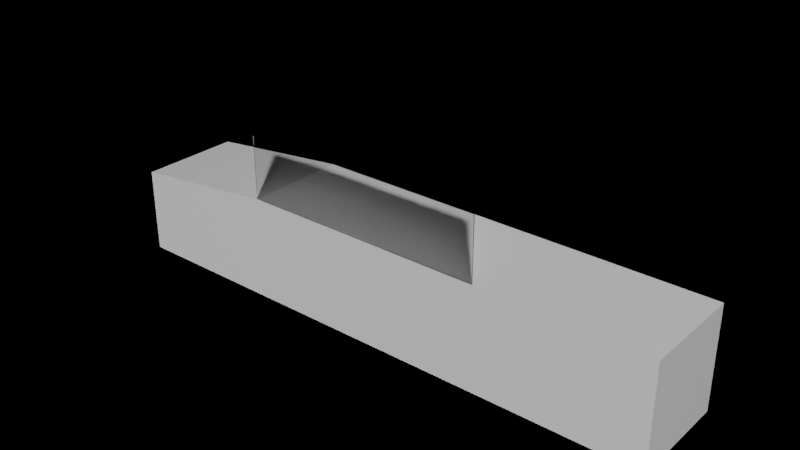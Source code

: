 # Source: checkout2.blend  (saved by Blender 2.92.15; exported with 4.5.12 LTS)
import bpy
from mathutils import Matrix  # noqa: F401  (used for matrix-valued properties, if any)

bpy.ops.wm.read_factory_settings(use_empty=True)
scene = bpy.context.scene
scene.name = 'Scene'

# ---- collections
col_collection = bpy.data.collections.new('Collection'); scene.collection.children.link(col_collection)

# ---- materials (node trees are filled in below, after node groups)
mat_glass_001 = bpy.data.materials.new('Glass.001')
mat_glass_001.use_transparent_shadow = False
mat_glass_001.preview_render_type = 'CUBE'
mat_material_001 = bpy.data.materials.new('Material.001')
mat_material_001.alpha_threshold = 0.0
mat_material_001.use_transparent_shadow = False
mat_material_001.line_color = (0.0, 0.0, 0.0, 1.0)
mat_material_002 = bpy.data.materials.new('Material.002')
mat_material_002.alpha_threshold = 0.0
mat_material_002.use_transparent_shadow = False
mat_material_002.line_color = (0.0, 0.0, 0.0, 1.0)
mat_glass = bpy.data.materials.new('Glass')
mat_glass.use_transparent_shadow = False
mat_glass.preview_render_type = 'CUBE'

# ---- material node trees
mat_glass_001.use_nodes = True; mat_glass_001.node_tree.nodes.clear()
_N = mat_glass_001.node_tree.nodes; _L = mat_glass_001.node_tree.links
n0 = _N.new('ShaderNodeOutputMaterial'); n0.name = 'Material Output'; n0.location = (300, 300)
n1 = _N.new('ShaderNodeBsdfPrincipled'); n1.name = 'Principled BSDF'; n1.location = (10, 300)
n1.distribution = 'GGX'
n1.subsurface_method = 'BURLEY'
n1.inputs[2].default_value = 0.0
n1.inputs[3].default_value = 1.45
n1.inputs[27].default_value = (0.0, 0.0, 0.0, 1.0)
n1.inputs[28].default_value = 1.0
_L.new(n1.outputs[0], n0.inputs[0])
n0.is_active_output = True
mat_material_001.use_nodes = True; mat_material_001.node_tree.nodes.clear()
_N = mat_material_001.node_tree.nodes; _L = mat_material_001.node_tree.links
n0 = _N.new('ShaderNodeOutputMaterial'); n0.name = 'Material Output'; n0.location = (300, 300)
n1 = _N.new('ShaderNodeBsdfPrincipled'); n1.name = 'Principled BSDF'; n1.location = (10, 300)
n1.distribution = 'GGX'
n1.subsurface_method = 'BURLEY'
n1.inputs[2].default_value = 0.4
n1.inputs[3].default_value = 1.45
n1.inputs[27].default_value = (0.0, 0.0, 0.0, 1.0)
n1.inputs[28].default_value = 1.0
_L.new(n1.outputs[0], n0.inputs[0])
n0.is_active_output = True
mat_material_002.use_nodes = True; mat_material_002.node_tree.nodes.clear()
_N = mat_material_002.node_tree.nodes; _L = mat_material_002.node_tree.links
n0 = _N.new('ShaderNodeOutputMaterial'); n0.name = 'Material Output'; n0.location = (300, 300)
n1 = _N.new('ShaderNodeBsdfPrincipled'); n1.name = 'Principled BSDF'; n1.location = (10, 300)
n1.distribution = 'GGX'
n1.subsurface_method = 'BURLEY'
n1.inputs[2].default_value = 0.4
n1.inputs[3].default_value = 1.45
n1.inputs[27].default_value = (0.0, 0.0, 0.0, 1.0)
n1.inputs[28].default_value = 1.0
_L.new(n1.outputs[0], n0.inputs[0])
n0.is_active_output = True
mat_glass.use_nodes = True; mat_glass.node_tree.nodes.clear()
_N = mat_glass.node_tree.nodes; _L = mat_glass.node_tree.links
n0 = _N.new('ShaderNodeBsdfPrincipled'); n0.name = 'Principled BSDF'; n0.location = (10, 300)
n0.distribution = 'GGX'
n0.subsurface_method = 'BURLEY'
n0.inputs[2].default_value = 0.0
n0.inputs[3].default_value = 1.45
n0.inputs[18].default_value = 1.0
n0.inputs[27].default_value = (0.0, 0.0, 0.0, 1.0)
n0.inputs[28].default_value = 1.0
n1 = _N.new('ShaderNodeOutputMaterial'); n1.name = 'Material Output'; n1.location = (300, 300)
_L.new(n0.outputs[0], n1.inputs[0])
n1.is_active_output = True

# ---- world
world_world = bpy.data.worlds.new('World'); scene.world = world_world
world_world.use_nodes = True; world_world.node_tree.nodes.clear()
_N = world_world.node_tree.nodes; _L = world_world.node_tree.links
n0 = _N.new('ShaderNodeOutputWorld'); n0.name = 'World Output'; n0.location = (300, 300)
n1 = _N.new('ShaderNodeBsdfPrincipled'); n1.name = 'Principled BSDF'; n1.location = (10, 300)
n1.distribution = 'GGX'
n1.subsurface_method = 'BURLEY'
n1.inputs[2].default_value = 0.0
n1.inputs[3].default_value = 1.45
n1.inputs[27].default_value = (0.0, 0.0, 0.0, 1.0)
n1.inputs[28].default_value = 1.0
_L.new(n1.outputs[0], n0.inputs[0])
n0.is_active_output = True
world_world.color = (0.05088, 0.05088, 0.05088)
world_world.use_sun_shadow = False
world_world.sun_shadow_jitter_overblur = 0.0

# ---- meshes
me_cube_003 = bpy.data.meshes.new('Cube.003')
me_cube_003.from_pydata([(7.333, 2.0, 1.657), (7.333, 2.0, 0.0), (7.333, 0.0, 1.657), (7.333, 0.0, 0.0), (5.333, 2.0, 2.0), (5.333, 2.0, 0.0), (5.333, 0.0, 2.0), (5.333, 0.0, 0.0), (4.0, 2.0, 2.0), (4.0, 2.0, 0.0), (4.0, 0.0, 0.0), (0.0, 2.0, 2.0), (0.0, 2.0, 0.0), (0.0, 0.0, 2.0), (0.0, 0.0, 0.0), (4.0, 0.0, 2.0)], [], [(0, 4, 6, 2), (3, 2, 6, 7), (7, 6, 4, 5), (5, 1, 3, 7), (1, 0, 2, 3), (5, 4, 0, 1), (8, 11, 13, 15), (10, 15, 13, 14), (14, 13, 11, 12), (12, 9, 10, 14), (9, 8, 15, 10), (12, 11, 8, 9), (4, 8, 15, 6), (7, 6, 15, 10), (9, 5, 7, 10), (9, 8, 4, 5)])
me_cube_003.polygons.foreach_set('material_index', [0, 0, 0, 0, 0, 0, 1, 1, 1, 1, 1, 1, 2, 2, 2, 2])
_uv = me_cube_003.uv_layers.new(name='UVMap')
_uv.uv.foreach_set('vector', [0.5821, 0.5, 0.875, 0.5, 0.875, 0.75, 0.5821, 0.75, 0.375, 0.75, 0.5821, 0.75, 0.625, 1.0, 0.375, 1.0, 0.375, 0.0, 0.625, 0.0, 0.625, 0.25, 0.375, 0.25, 0.125, 0.5, 0.375, 0.5, 0.375, 0.75, 0.125, 0.75, 0.375, 0.5, 0.5821, 0.5, 0.5821, 0.75, 0.375, 0.75, 0.375, 0.25, 0.625, 0.25, 0.5821, 0.5, 0.375, 0.5, 0.625, 0.5, 0.875, 0.5, 0.875, 0.75, 0.625, 0.75, 0.375, 0.75, 0.625, 0.75, 0.625, 1.0, 0.375, 1.0, 0.375, 0.0, 0.625, 0.0, 0.625, 0.25, 0.375, 0.25, 0.125, 0.5, 0.375, 0.5, 0.375, 0.75, 0.125, 0.75, 0.375, 0.5, 0.625, 0.5, 0.625, 0.75, 0.375, 0.75, 0.375, 0.25, 0.625, 0.25, 0.625, 0.5, 0.375, 0.5, 0.625, 0.5, 0.875, 0.5, 0.875, 0.75, 0.625, 0.75, 0.375, 0.75, 0.625, 0.75, 0.625, 1.0, 0.375, 1.0, 0.125, 0.5, 0.375, 0.5, 0.375, 0.75, 0.125, 0.75, 0.375, 0.25, 0.625, 0.25, 0.625, 0.5, 0.375, 0.5])
me_cube_003.materials.append(mat_glass_001)
me_cube_003.materials.append(mat_material_001)
me_cube_003.materials.append(mat_material_002)
me_cube_003.use_remesh_preserve_volume = False
me_cube_003.use_remesh_preserve_attributes = False
me_cube_003.use_mirror_vertex_groups = False
me_cube_003.update()
me_w_rfel = bpy.data.meshes.new('Würfel')
me_w_rfel.from_pydata([(-0.01925, -1.588, -0.6008), (-0.01925, -1.588, 0.6008), (-0.01925, 1.588, -0.6008), (-0.01925, 1.588, 0.6008), (0.01925, -1.588, -0.6008), (0.01925, -1.588, 0.6008), (0.01925, 1.588, -0.6008), (0.01925, 1.588, 0.6008)], [], [(0, 1, 3, 2), (2, 3, 7, 6), (6, 7, 5, 4), (4, 5, 1, 0), (2, 6, 4, 0), (7, 3, 1, 5)])
_uv = me_w_rfel.uv_layers.new(name='UV-Map')
_uv.uv.foreach_set('vector', [0.375, 0.0, 0.625, 0.0, 0.625, 0.25, 0.375, 0.25, 0.375, 0.25, 0.625, 0.25, 0.625, 0.5, 0.375, 0.5, 0.375, 0.5, 0.625, 0.5, 0.625, 0.75, 0.375, 0.75, 0.375, 0.75, 0.625, 0.75, 0.625, 1.0, 0.375, 1.0, 0.125, 0.5, 0.375, 0.5, 0.375, 0.75, 0.125, 0.75, 0.625, 0.5, 0.875, 0.5, 0.875, 0.75, 0.625, 0.75])
me_w_rfel.materials.append(mat_glass)
me_w_rfel.materials.append(None)
me_w_rfel.use_remesh_fix_poles = True
me_w_rfel.use_remesh_preserve_attributes = False
me_w_rfel.use_mirror_vertex_groups = False
me_w_rfel.update()

# ---- objects
ob_cube_003 = bpy.data.objects.new('Cube.003', me_cube_003)
ob_w_rfel = bpy.data.objects.new('Würfel', me_w_rfel)

# ---- transforms, parenting, visibility, modifiers, constraints
ob_cube_003.location = (9.553, 0.0, 0.0)
ob_cube_003.scale = (-1.5, 1.0, 1.0)
ob_cube_003.lock_rotations_4d = False
ob_cube_003.empty_display_type = 'ARROWS'
ob_cube_003.lineart.crease_threshold = 0.0
ob_w_rfel.location = (3.947, 0.0, 2.912)
ob_w_rfel.rotation_euler = (0.0, 0.0, 1.571)
ob_w_rfel.scale = (0.5, 1.5, 1.5)
ob_w_rfel.lineart.crease_threshold = 0.0

# ---- collection membership
col_collection.objects.link(ob_cube_003)
col_collection.objects.link(ob_w_rfel)

# ---- scene / render settings (as saved in the file)
scene.frame_start = 1; scene.frame_end = 250; scene.frame_set(1)
scene.render.engine = 'BLENDER_EEVEE_NEXT'
scene.cycles.use_denoising = False
scene.cycles.samples = 128
scene.cycles.sampling_pattern = 'TABULATED_SOBOL'
scene.cycles.use_adaptive_sampling = False
scene.cycles.use_light_tree = False
scene.view_settings.view_transform = 'Filmic'
bpy.context.view_layer.update()

# ---- added for rendering (the .blend has no active camera and no usable light): camera, sun
cam_auto = bpy.data.cameras.new('AutoCamera')
cam_auto.lens = 50.0
cam_auto.sensor_width = 36.0
cam_auto.clip_end = 1000.0
ob_auto_camera = bpy.data.objects.new('AutoCamera', cam_auto)
scene.collection.objects.link(ob_auto_camera)
ob_auto_camera.location = (14.9838, -12.122, 10.6514)
ob_auto_camera.rotation_euler = (1.09748, -7.21219e-08, 0.694738)
scene.camera = ob_auto_camera
light_auto_sun = bpy.data.lights.new('AutoSun', 'SUN')
light_auto_sun.energy = 3.0
light_auto_sun.angle = 0.0523599
ob_auto_sun = bpy.data.objects.new('AutoSun', light_auto_sun)
scene.collection.objects.link(ob_auto_sun)
ob_auto_sun.rotation_euler = (0.872665, 0.174533, 0.523599)
bpy.context.view_layer.update()
